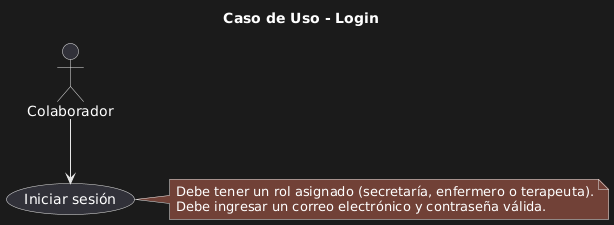

The diagram above was rendered by PlantUML. Its source (embedded in the PNG):
@startuml
title Caso de Uso - Login

actor Colaborador

usecase "Iniciar sesión" as UC_Login

Colaborador --> UC_Login

note right of UC_Login
Debe tener un rol asignado (secretaría, enfermero o terapeuta).
Debe ingresar un correo electrónico y contraseña válida.
end note
@enduml